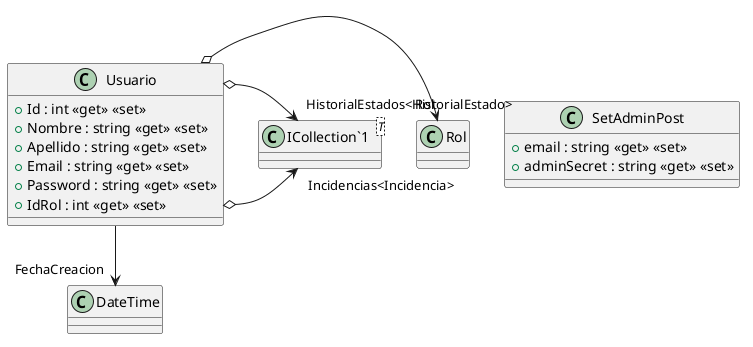

The diagram above was rendered by PlantUML. Its source (embedded in the PNG):
@startuml
class Usuario {
    + Id : int <<get>> <<set>>
    + Nombre : string <<get>> <<set>>
    + Apellido : string <<get>> <<set>>
    + Email : string <<get>> <<set>>
    + Password : string <<get>> <<set>>
    + IdRol : int <<get>> <<set>>
}
class SetAdminPost {
    + email : string <<get>> <<set>>
    + adminSecret : string <<get>> <<set>>
}
class "ICollection`1"<T> {
}
Usuario --> "FechaCreacion" DateTime
Usuario o-> "Rol" Rol
Usuario o-> "Incidencias<Incidencia>" "ICollection`1"
Usuario o-> "HistorialEstados<HistorialEstado>" "ICollection`1"
@enduml